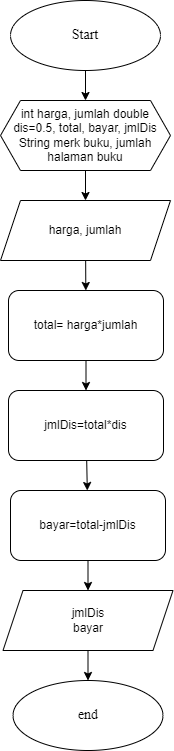

The diagram above was exported from draw.io. Its source (the exported page's mxGraphModel, read from the mxfile embedded in the PNG):
<mxGraphModel dx="637" dy="2672" grid="1" gridSize="10" guides="1" tooltips="1" connect="1" arrows="1" fold="1" page="1" pageScale="1" pageWidth="850" pageHeight="1100" math="0" shadow="0">
  <root>
    <mxCell id="0" />
    <mxCell id="1" parent="0" />
    <mxCell id="4" value="" style="edgeStyle=none;html=1;" edge="1" parent="1" source="2" target="3">
      <mxGeometry relative="1" as="geometry" />
    </mxCell>
    <mxCell id="2" value="&lt;font style=&quot;font-size: 14px;&quot;&gt;Start&lt;/font&gt;" style="ellipse;whiteSpace=wrap;html=1;fontFamily=Times New Roman;" vertex="1" parent="1">
      <mxGeometry x="220" y="-1190" width="150" height="70" as="geometry" />
    </mxCell>
    <mxCell id="6" value="" style="edgeStyle=none;html=1;" edge="1" parent="1" source="3" target="5">
      <mxGeometry relative="1" as="geometry" />
    </mxCell>
    <mxCell id="3" value="int harga, jumlah double dis=0.5, total, bayar, jmlDis&lt;br&gt;String merk buku, jumlah halaman buku" style="shape=hexagon;perimeter=hexagonPerimeter2;whiteSpace=wrap;html=1;fixedSize=1;" vertex="1" parent="1">
      <mxGeometry x="210" y="-1090" width="170" height="70" as="geometry" />
    </mxCell>
    <mxCell id="9" value="" style="edgeStyle=none;html=1;" edge="1" parent="1" source="5" target="7">
      <mxGeometry relative="1" as="geometry" />
    </mxCell>
    <mxCell id="5" value="harga, jumlah" style="shape=parallelogram;perimeter=parallelogramPerimeter;whiteSpace=wrap;html=1;fixedSize=1;" vertex="1" parent="1">
      <mxGeometry x="210" y="-990" width="170" height="60" as="geometry" />
    </mxCell>
    <mxCell id="11" value="" style="edgeStyle=none;html=1;" edge="1" parent="1" source="7">
      <mxGeometry relative="1" as="geometry">
        <mxPoint x="295.5" y="-800" as="targetPoint" />
      </mxGeometry>
    </mxCell>
    <mxCell id="7" value="total= harga*jumlah" style="rounded=1;whiteSpace=wrap;html=1;" vertex="1" parent="1">
      <mxGeometry x="218" y="-900" width="155" height="70" as="geometry" />
    </mxCell>
    <mxCell id="16" value="" style="edgeStyle=none;html=1;fontFamily=Times New Roman;fontSize=14;" edge="1" parent="1" source="14" target="15">
      <mxGeometry relative="1" as="geometry" />
    </mxCell>
    <mxCell id="14" value="jmlDis=total*dis" style="rounded=1;whiteSpace=wrap;html=1;" vertex="1" parent="1">
      <mxGeometry x="218" y="-800" width="155" height="70" as="geometry" />
    </mxCell>
    <mxCell id="18" value="" style="edgeStyle=none;html=1;fontFamily=Times New Roman;fontSize=14;" edge="1" parent="1" source="15" target="17">
      <mxGeometry relative="1" as="geometry" />
    </mxCell>
    <mxCell id="15" value="bayar=total-jmlDis" style="rounded=1;whiteSpace=wrap;html=1;" vertex="1" parent="1">
      <mxGeometry x="220" y="-700" width="155" height="70" as="geometry" />
    </mxCell>
    <mxCell id="20" value="" style="edgeStyle=none;html=1;fontFamily=Times New Roman;fontSize=14;" edge="1" parent="1" source="17" target="19">
      <mxGeometry relative="1" as="geometry" />
    </mxCell>
    <mxCell id="17" value="jmlDis&lt;br&gt;bayar" style="shape=parallelogram;perimeter=parallelogramPerimeter;whiteSpace=wrap;html=1;fixedSize=1;" vertex="1" parent="1">
      <mxGeometry x="212.5" y="-600" width="170" height="60" as="geometry" />
    </mxCell>
    <mxCell id="19" value="&lt;font style=&quot;font-size: 14px;&quot;&gt;end&lt;/font&gt;" style="ellipse;whiteSpace=wrap;html=1;fontFamily=Times New Roman;" vertex="1" parent="1">
      <mxGeometry x="222.5" y="-510" width="150" height="70" as="geometry" />
    </mxCell>
  </root>
</mxGraphModel>